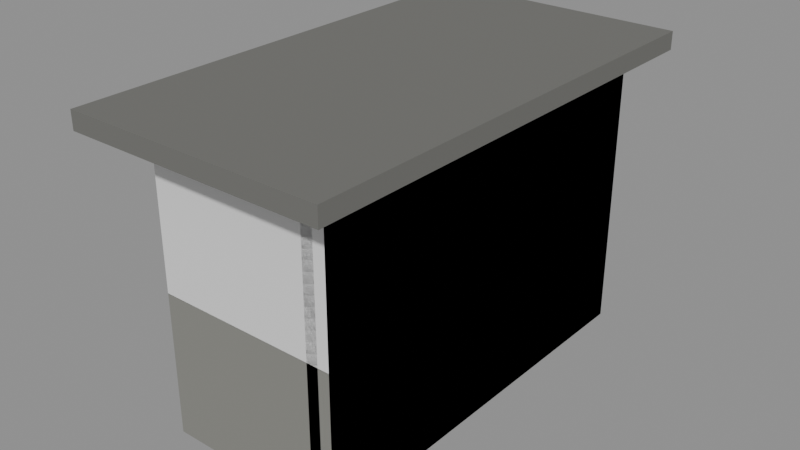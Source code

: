 # Source: stop-0.blend  (saved by Blender 5.3.31; exported with 4.5.12 LTS)
import bpy
from mathutils import Matrix  # noqa: F401  (used for matrix-valued properties, if any)

bpy.ops.wm.read_factory_settings(use_empty=True)
scene = bpy.context.scene
scene.name = 'Scene'

# ---- collections
col_solids = bpy.data.collections.new('solids'); scene.collection.children.link(col_solids)

# ---- materials (node trees are filled in below, after node groups)
mat_85857f = bpy.data.materials.new('#85857f')
mat_85857f.use_backface_culling = True
mat_85857f.diffuse_color = (0.2346, 0.2346, 0.2122, 1.0)
mat_6e6e6a = bpy.data.materials.new('#6e6e6a')
mat_6e6e6a.use_backface_culling = True
mat_6e6e6a.diffuse_color = (0.1559, 0.1559, 0.1441, 1.0)
mat_paint0 = bpy.data.materials.new('paint0')
mat_paint0.use_backface_culling = True
mat_paint0.diffuse_color = (0.04971, 0.159, 0.1714, 1.0)
mat_paint1 = bpy.data.materials.new('paint1')
mat_paint1.use_backface_culling = True
mat_paint1.diffuse_color = (0.3916, 0.2307, 0.04519, 1.0)
mat_paint2 = bpy.data.materials.new('paint2')
mat_paint2.use_backface_culling = True
mat_paint2.diffuse_color = (0.2542, 0.05127, 0.03955, 1.0)
mat_paint3 = bpy.data.materials.new('paint3')
mat_paint3.use_backface_culling = True
mat_paint3.diffuse_color = (0.09084, 0.162, 0.2542, 1.0)
mat_paint4 = bpy.data.materials.new('paint4')
mat_paint4.use_backface_culling = True
mat_paint4.diffuse_color = (0.4342, 0.402, 0.314, 1.0)

# ---- material node trees
mat_85857f.use_nodes = True; mat_85857f.node_tree.nodes.clear()
_N = mat_85857f.node_tree.nodes; _L = mat_85857f.node_tree.links
n0 = _N.new('ShaderNodeBsdfPrincipled'); n0.name = 'Principled BSDF'; n0.location = (-200, 100)
n0.inputs[0].default_value = (0.2346, 0.2346, 0.2122, 1.0)
n0.inputs[2].default_value = 0.9
n0.inputs[10].default_value = 0.005
n1 = _N.new('ShaderNodeOutputMaterial'); n1.name = 'Material Output'; n1.location = (200, 100)
_L.new(n0.outputs[0], n1.inputs[0])
n1.is_active_output = True
mat_6e6e6a.use_nodes = True; mat_6e6e6a.node_tree.nodes.clear()
_N = mat_6e6e6a.node_tree.nodes; _L = mat_6e6e6a.node_tree.links
n0 = _N.new('ShaderNodeBsdfPrincipled'); n0.name = 'Principled BSDF'; n0.location = (-200, 100)
n0.inputs[0].default_value = (0.1559, 0.1559, 0.1441, 1.0)
n0.inputs[2].default_value = 0.9
n0.inputs[10].default_value = 0.005
n1 = _N.new('ShaderNodeOutputMaterial'); n1.name = 'Material Output'; n1.location = (200, 100)
_L.new(n0.outputs[0], n1.inputs[0])
n1.is_active_output = True
mat_paint0.use_nodes = True; mat_paint0.node_tree.nodes.clear()
_N = mat_paint0.node_tree.nodes; _L = mat_paint0.node_tree.links
n0 = _N.new('ShaderNodeBsdfPrincipled'); n0.name = 'Principled BSDF'; n0.location = (-200, 100)
n0.inputs[0].default_value = (0.04971, 0.159, 0.1714, 1.0)
n0.inputs[2].default_value = 0.9
n0.inputs[10].default_value = 0.005
n1 = _N.new('ShaderNodeOutputMaterial'); n1.name = 'Material Output'; n1.location = (200, 100)
_L.new(n0.outputs[0], n1.inputs[0])
n1.is_active_output = True
mat_paint1.use_nodes = True; mat_paint1.node_tree.nodes.clear()
_N = mat_paint1.node_tree.nodes; _L = mat_paint1.node_tree.links
n0 = _N.new('ShaderNodeBsdfPrincipled'); n0.name = 'Principled BSDF'; n0.location = (-200, 100)
n0.inputs[0].default_value = (0.3916, 0.2307, 0.04519, 1.0)
n0.inputs[2].default_value = 0.9
n0.inputs[10].default_value = 0.005
n1 = _N.new('ShaderNodeOutputMaterial'); n1.name = 'Material Output'; n1.location = (200, 100)
_L.new(n0.outputs[0], n1.inputs[0])
n1.is_active_output = True
mat_paint2.use_nodes = True; mat_paint2.node_tree.nodes.clear()
_N = mat_paint2.node_tree.nodes; _L = mat_paint2.node_tree.links
n0 = _N.new('ShaderNodeBsdfPrincipled'); n0.name = 'Principled BSDF'; n0.location = (-200, 100)
n0.inputs[0].default_value = (0.2542, 0.05127, 0.03955, 1.0)
n0.inputs[2].default_value = 0.9
n0.inputs[10].default_value = 0.005
n1 = _N.new('ShaderNodeOutputMaterial'); n1.name = 'Material Output'; n1.location = (200, 100)
_L.new(n0.outputs[0], n1.inputs[0])
n1.is_active_output = True
mat_paint3.use_nodes = True; mat_paint3.node_tree.nodes.clear()
_N = mat_paint3.node_tree.nodes; _L = mat_paint3.node_tree.links
n0 = _N.new('ShaderNodeBsdfPrincipled'); n0.name = 'Principled BSDF'; n0.location = (-200, 100)
n0.inputs[0].default_value = (0.09084, 0.162, 0.2542, 1.0)
n0.inputs[2].default_value = 0.9
n0.inputs[10].default_value = 0.005
n1 = _N.new('ShaderNodeOutputMaterial'); n1.name = 'Material Output'; n1.location = (200, 100)
_L.new(n0.outputs[0], n1.inputs[0])
n1.is_active_output = True
mat_paint4.use_nodes = True; mat_paint4.node_tree.nodes.clear()
_N = mat_paint4.node_tree.nodes; _L = mat_paint4.node_tree.links
n0 = _N.new('ShaderNodeBsdfPrincipled'); n0.name = 'Principled BSDF'; n0.location = (-200, 100)
n0.inputs[0].default_value = (0.4342, 0.402, 0.314, 1.0)
n0.inputs[2].default_value = 0.9
n0.inputs[10].default_value = 0.005
n1 = _N.new('ShaderNodeOutputMaterial'); n1.name = 'Material Output'; n1.location = (200, 100)
_L.new(n0.outputs[0], n1.inputs[0])
n1.is_active_output = True

# ---- meshes
me_00__85857f = bpy.data.meshes.new('00_#85857f')
me_00__85857f.from_pydata([(0.8, 1.8, 0.0), (0.8, -1.8, 0.0), (0.8, 1.8, 2.5), (0.8, -1.8, 2.5), (1.0, 1.8, 0.0), (1.0, -1.8, 0.0), (1.0, 1.8, 2.5), (1.0, -1.8, 2.5)], [], [(0, 1, 3, 2), (2, 3, 7, 6), (6, 7, 5, 4), (4, 5, 1, 0), (2, 6, 4, 0), (7, 3, 1, 5)])
me_00__85857f.materials.append(mat_85857f)
me_00__85857f.update()
me_01__85857f_r320 = bpy.data.meshes.new('01_#85857f_r320')
me_01__85857f_r320.from_pydata([(-0.6, 1.8, 0.0), (-0.6, 1.6, 0.0), (-0.6, 1.8, 2.5), (-0.6, 1.6, 2.5), (0.9, 1.8, 0.0), (0.9, 1.6, 0.0), (0.9, 1.8, 2.5), (0.9, 1.6, 2.5), (-0.6, -1.6, 0.0), (-0.6, -1.8, 0.0), (-0.6, -1.6, 2.5), (-0.6, -1.8, 2.5), (0.9, -1.6, 0.0), (0.9, -1.8, 0.0), (0.9, -1.6, 2.5), (0.9, -1.8, 2.5)], [], [(0, 1, 3, 2), (2, 3, 7, 6), (6, 7, 5, 4), (4, 5, 1, 0), (2, 6, 4, 0), (7, 3, 1, 5), (8, 9, 11, 10), (10, 11, 15, 14), (14, 15, 13, 12), (12, 13, 9, 8), (10, 14, 12, 8), (15, 11, 9, 13)])
me_01__85857f_r320.materials.append(mat_85857f)
me_01__85857f_r320.update()
me_02__6e6e6a = bpy.data.meshes.new('02_#6e6e6a')
me_02__6e6e6a.from_pydata([(-1.05, 2.1, 2.5), (-1.05, -2.1, 2.5), (-1.05, 2.1, 2.66), (-1.05, -2.1, 2.66), (1.25, 2.1, 2.5), (1.25, -2.1, 2.5), (1.25, 2.1, 2.66), (1.25, -2.1, 2.66)], [], [(0, 1, 3, 2), (2, 3, 7, 6), (6, 7, 5, 4), (4, 5, 1, 0), (2, 6, 4, 0), (7, 3, 1, 5)])
me_02__6e6e6a.materials.append(mat_6e6e6a)
me_02__6e6e6a.update()
me_03_paint0_noshadow_r110 = bpy.data.meshes.new('03_paint0_noshadow_r110')
me_03_paint0_noshadow_r110.from_pydata([(0.76, 1.65, 0.55), (0.76, 1.15, 0.55), (0.76, 1.65, 1.05), (0.76, 1.15, 1.05), (0.8, 1.65, 0.55), (0.8, 1.15, 0.55), (0.8, 1.65, 1.05), (0.8, 1.15, 1.05), (0.76, -1.15, 1.27), (0.76, -1.65, 1.27), (0.76, -1.15, 1.77), (0.76, -1.65, 1.77), (0.8, -1.15, 1.27), (0.8, -1.65, 1.27), (0.8, -1.15, 1.77), (0.8, -1.65, 1.77)], [], [(0, 1, 3, 2), (2, 3, 7, 6), (6, 7, 5, 4), (4, 5, 1, 0), (2, 6, 4, 0), (7, 3, 1, 5), (8, 9, 11, 10), (10, 11, 15, 14), (14, 15, 13, 12), (12, 13, 9, 8), (10, 14, 12, 8), (15, 11, 9, 13)])
me_03_paint0_noshadow_r110.materials.append(mat_paint0)
me_03_paint0_noshadow_r110.update()
me_04_paint1_noshadow_r110 = bpy.data.meshes.new('04_paint1_noshadow_r110')
me_04_paint1_noshadow_r110.from_pydata([(0.76, 1.09, 1.17), (0.76, 0.59, 1.17), (0.76, 1.09, 1.67), (0.76, 0.59, 1.67), (0.8, 1.09, 1.17), (0.8, 0.59, 1.17), (0.8, 1.09, 1.67), (0.8, 0.59, 1.67)], [], [(0, 1, 3, 2), (2, 3, 7, 6), (6, 7, 5, 4), (4, 5, 1, 0), (2, 6, 4, 0), (7, 3, 1, 5)])
me_04_paint1_noshadow_r110.materials.append(mat_paint1)
me_04_paint1_noshadow_r110.update()
me_05_paint2_noshadow_r110 = bpy.data.meshes.new('05_paint2_noshadow_r110')
me_05_paint2_noshadow_r110.from_pydata([(0.76, 0.53, 0.75), (0.76, 0.03, 0.75), (0.76, 0.53, 1.25), (0.76, 0.03, 1.25), (0.8, 0.53, 0.75), (0.8, 0.03, 0.75), (0.8, 0.53, 1.25), (0.8, 0.03, 1.25)], [], [(0, 1, 3, 2), (2, 3, 7, 6), (6, 7, 5, 4), (4, 5, 1, 0), (2, 6, 4, 0), (7, 3, 1, 5)])
me_05_paint2_noshadow_r110.materials.append(mat_paint2)
me_05_paint2_noshadow_r110.update()
me_06_paint3_noshadow_r110 = bpy.data.meshes.new('06_paint3_noshadow_r110')
me_06_paint3_noshadow_r110.from_pydata([(0.76, -0.03, 1.07), (0.76, -0.53, 1.07), (0.76, -0.03, 1.57), (0.76, -0.53, 1.57), (0.8, -0.03, 1.07), (0.8, -0.53, 1.07), (0.8, -0.03, 1.57), (0.8, -0.53, 1.57)], [], [(0, 1, 3, 2), (2, 3, 7, 6), (6, 7, 5, 4), (4, 5, 1, 0), (2, 6, 4, 0), (7, 3, 1, 5)])
me_06_paint3_noshadow_r110.materials.append(mat_paint3)
me_06_paint3_noshadow_r110.update()
me_07_paint4_noshadow_r110 = bpy.data.meshes.new('07_paint4_noshadow_r110')
me_07_paint4_noshadow_r110.from_pydata([(0.76, -0.59, 0.65), (0.76, -1.09, 0.65), (0.76, -0.59, 1.15), (0.76, -1.09, 1.15), (0.8, -0.59, 0.65), (0.8, -1.09, 0.65), (0.8, -0.59, 1.15), (0.8, -1.09, 1.15)], [], [(0, 1, 3, 2), (2, 3, 7, 6), (6, 7, 5, 4), (4, 5, 1, 0), (2, 6, 4, 0), (7, 3, 1, 5)])
me_07_paint4_noshadow_r110.materials.append(mat_paint4)
me_07_paint4_noshadow_r110.update()
me_solid = bpy.data.meshes.new('solid')
me_solid.from_pydata([(-0.5, -0.5, -0.5), (-0.5, -0.5, 0.5), (-0.5, 0.5, -0.5), (-0.5, 0.5, 0.5), (0.5, -0.5, -0.5), (0.5, -0.5, 0.5), (0.5, 0.5, -0.5), (0.5, 0.5, 0.5)], [], [(0, 1, 3, 2), (2, 3, 7, 6), (6, 7, 5, 4), (4, 5, 1, 0), (2, 6, 4, 0), (7, 3, 1, 5)])
me_solid.update()

# ---- objects
ob_00__85857f = bpy.data.objects.new('00_#85857f', me_00__85857f)
ob_01__85857f_r320 = bpy.data.objects.new('01_#85857f_r320', me_01__85857f_r320)
ob_02__6e6e6a = bpy.data.objects.new('02_#6e6e6a', me_02__6e6e6a)
ob_03_paint0_noshadow_r110 = bpy.data.objects.new('03_paint0_noshadow_r110', me_03_paint0_noshadow_r110)
ob_04_paint1_noshadow_r110 = bpy.data.objects.new('04_paint1_noshadow_r110', me_04_paint1_noshadow_r110)
ob_05_paint2_noshadow_r110 = bpy.data.objects.new('05_paint2_noshadow_r110', me_05_paint2_noshadow_r110)
ob_06_paint3_noshadow_r110 = bpy.data.objects.new('06_paint3_noshadow_r110', me_06_paint3_noshadow_r110)
ob_07_paint4_noshadow_r110 = bpy.data.objects.new('07_paint4_noshadow_r110', me_07_paint4_noshadow_r110)
ob_solid = bpy.data.objects.new('solid', me_solid)
ob_solid_001 = bpy.data.objects.new('solid.001', me_solid)
ob_solid_002 = bpy.data.objects.new('solid.002', me_solid)

# ---- transforms, parenting, visibility, modifiers, constraints
ob_00__85857f.location = (0.0, 0.0, 0.0)
ob_01__85857f_r320.location = (0.0, 0.0, 0.0)
ob_02__6e6e6a.location = (0.0, 0.0, 0.0)
ob_03_paint0_noshadow_r110.location = (0.0, 0.0, 0.0)
ob_04_paint1_noshadow_r110.location = (0.0, 0.0, 0.0)
ob_05_paint2_noshadow_r110.location = (0.0, 0.0, 0.0)
ob_06_paint3_noshadow_r110.location = (0.0, 0.0, 0.0)
ob_07_paint4_noshadow_r110.location = (0.0, 0.0, 0.0)
ob_solid.location = (0.9, 0.0, 1.25)
ob_solid.rotation_euler = (1.571, -0.0, 0.0)
ob_solid.scale = (0.2, 2.5, 3.6)
ob_solid.display_type = 'WIRE'
ob_solid_001.location = (0.15, 1.7, 1.25)
ob_solid_001.rotation_euler = (1.571, -0.0, 0.0)
ob_solid_001.scale = (1.5, 2.5, 0.2)
ob_solid_001.display_type = 'WIRE'
ob_solid_002.location = (0.15, -1.7, 1.25)
ob_solid_002.rotation_euler = (1.571, -0.0, 0.0)
ob_solid_002.scale = (1.5, 2.5, 0.2)
ob_solid_002.display_type = 'WIRE'

# ---- collection membership
scene.collection.objects.link(ob_00__85857f)
scene.collection.objects.link(ob_01__85857f_r320)
scene.collection.objects.link(ob_02__6e6e6a)
scene.collection.objects.link(ob_03_paint0_noshadow_r110)
scene.collection.objects.link(ob_04_paint1_noshadow_r110)
scene.collection.objects.link(ob_05_paint2_noshadow_r110)
scene.collection.objects.link(ob_06_paint3_noshadow_r110)
scene.collection.objects.link(ob_07_paint4_noshadow_r110)
col_solids.objects.link(ob_solid)
col_solids.objects.link(ob_solid_001)
col_solids.objects.link(ob_solid_002)

# ---- scene / render settings (as saved in the file)
scene.frame_start = 1; scene.frame_end = 250; scene.frame_set(1)
scene.render.engine = 'BLENDER_EEVEE_NEXT'
scene.render.bake_bias = 0.0
scene.render.bake_samples = 0
scene.render.compositor_device = 'GPU'
scene.eevee.use_volume_custom_range = False
scene.eevee.fast_gi_thickness_near = 0.1
scene.eevee.fast_gi_thickness_far = 0.0
scene.eevee.ray_tracing_options.screen_trace_thickness = 0.1
bpy.context.view_layer.update()

# ---- added for rendering (the .blend has no active camera and no usable light): camera, sun + grey world if the file has none
cam_auto = bpy.data.cameras.new('AutoCamera')
cam_auto.lens = 50.0
cam_auto.sensor_width = 36.0
cam_auto.clip_end = 1000.0
ob_auto_camera = bpy.data.objects.new('AutoCamera', cam_auto)
scene.collection.objects.link(ob_auto_camera)
ob_auto_camera.location = (5.16814, -6.08176, 5.38451)
ob_auto_camera.rotation_euler = (1.09748, -7.21219e-08, 0.694738)
scene.camera = ob_auto_camera
light_auto_sun = bpy.data.lights.new('AutoSun', 'SUN')
light_auto_sun.energy = 3.0
light_auto_sun.angle = 0.0523599
ob_auto_sun = bpy.data.objects.new('AutoSun', light_auto_sun)
scene.collection.objects.link(ob_auto_sun)
ob_auto_sun.rotation_euler = (0.872665, 0.174533, 0.523599)
if scene.world is None:
    world_auto = bpy.data.worlds.new('AutoWorld')
    world_auto.color = (0.3, 0.3, 0.3)
    scene.world = world_auto
bpy.context.view_layer.update()
